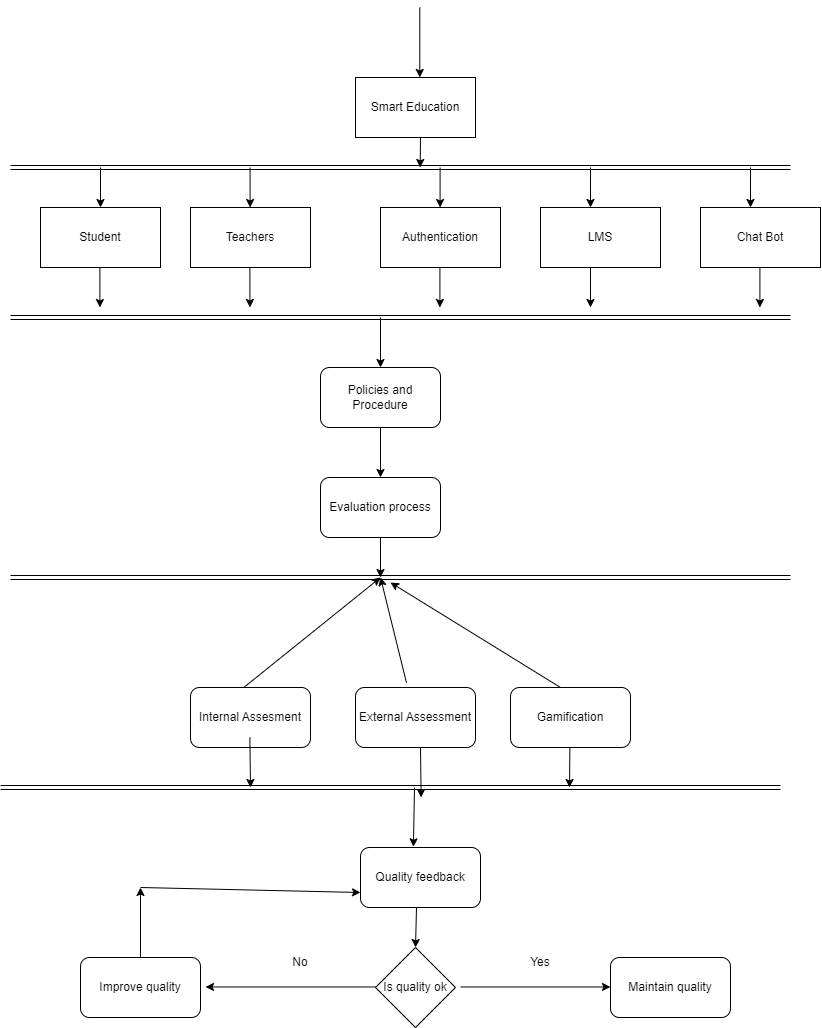

The diagram above was exported from draw.io. Its source (the exported page's mxGraphModel, read from the mxfile embedded in the PNG):
<mxGraphModel dx="1222" dy="1811" grid="1" gridSize="10" guides="1" tooltips="1" connect="1" arrows="1" fold="1" page="1" pageScale="1" pageWidth="850" pageHeight="1100" math="0" shadow="0">
  <root>
    <mxCell id="0" />
    <mxCell id="1" parent="0" />
    <mxCell id="ceZe1CJ2qk_bDb2lqMWC-1" value="Smart Education" style="rounded=0;whiteSpace=wrap;html=1;" vertex="1" parent="1">
      <mxGeometry x="365" y="70" width="120" height="60" as="geometry" />
    </mxCell>
    <mxCell id="ceZe1CJ2qk_bDb2lqMWC-2" value="Authentication" style="rounded=0;whiteSpace=wrap;html=1;" vertex="1" parent="1">
      <mxGeometry x="390" y="200" width="120" height="60" as="geometry" />
    </mxCell>
    <mxCell id="ceZe1CJ2qk_bDb2lqMWC-3" value="LMS" style="rounded=0;whiteSpace=wrap;html=1;" vertex="1" parent="1">
      <mxGeometry x="550" y="200" width="120" height="60" as="geometry" />
    </mxCell>
    <mxCell id="ceZe1CJ2qk_bDb2lqMWC-4" value="Teachers" style="rounded=0;whiteSpace=wrap;html=1;" vertex="1" parent="1">
      <mxGeometry x="200" y="200" width="120" height="60" as="geometry" />
    </mxCell>
    <mxCell id="ceZe1CJ2qk_bDb2lqMWC-5" value="Student" style="rounded=0;whiteSpace=wrap;html=1;" vertex="1" parent="1">
      <mxGeometry x="50" y="200" width="120" height="60" as="geometry" />
    </mxCell>
    <mxCell id="ceZe1CJ2qk_bDb2lqMWC-6" value="Chat Bot" style="rounded=0;whiteSpace=wrap;html=1;" vertex="1" parent="1">
      <mxGeometry x="710" y="200" width="120" height="60" as="geometry" />
    </mxCell>
    <mxCell id="ceZe1CJ2qk_bDb2lqMWC-7" value="" style="endArrow=classic;html=1;rounded=0;" edge="1" parent="1">
      <mxGeometry width="50" height="50" relative="1" as="geometry">
        <mxPoint x="429.29" as="sourcePoint" />
        <mxPoint x="429.29" y="70" as="targetPoint" />
      </mxGeometry>
    </mxCell>
    <mxCell id="ceZe1CJ2qk_bDb2lqMWC-9" style="edgeStyle=orthogonalEdgeStyle;rounded=0;orthogonalLoop=1;jettySize=auto;html=1;exitX=0.5;exitY=1;exitDx=0;exitDy=0;" edge="1" parent="1" source="ceZe1CJ2qk_bDb2lqMWC-4" target="ceZe1CJ2qk_bDb2lqMWC-4">
      <mxGeometry relative="1" as="geometry" />
    </mxCell>
    <mxCell id="ceZe1CJ2qk_bDb2lqMWC-10" value="" style="shape=link;html=1;rounded=0;" edge="1" parent="1">
      <mxGeometry width="100" relative="1" as="geometry">
        <mxPoint x="20" y="160" as="sourcePoint" />
        <mxPoint x="800" y="160" as="targetPoint" />
      </mxGeometry>
    </mxCell>
    <mxCell id="ceZe1CJ2qk_bDb2lqMWC-11" value="" style="shape=link;html=1;rounded=0;" edge="1" parent="1">
      <mxGeometry width="100" relative="1" as="geometry">
        <mxPoint x="20" y="310" as="sourcePoint" />
        <mxPoint x="800" y="310" as="targetPoint" />
      </mxGeometry>
    </mxCell>
    <mxCell id="ceZe1CJ2qk_bDb2lqMWC-15" value="" style="endArrow=classic;html=1;rounded=0;entryX=0.5;entryY=0;entryDx=0;entryDy=0;" edge="1" parent="1" target="ceZe1CJ2qk_bDb2lqMWC-5">
      <mxGeometry width="50" height="50" relative="1" as="geometry">
        <mxPoint x="110" y="160" as="sourcePoint" />
        <mxPoint x="400" y="-20" as="targetPoint" />
      </mxGeometry>
    </mxCell>
    <mxCell id="ceZe1CJ2qk_bDb2lqMWC-16" value="" style="endArrow=classic;html=1;rounded=0;entryX=0.5;entryY=0;entryDx=0;entryDy=0;" edge="1" parent="1">
      <mxGeometry width="50" height="50" relative="1" as="geometry">
        <mxPoint x="259.58000000000004" y="160" as="sourcePoint" />
        <mxPoint x="259.58000000000004" y="200" as="targetPoint" />
      </mxGeometry>
    </mxCell>
    <mxCell id="ceZe1CJ2qk_bDb2lqMWC-17" value="" style="endArrow=classic;html=1;rounded=0;entryX=0.5;entryY=0;entryDx=0;entryDy=0;" edge="1" parent="1">
      <mxGeometry width="50" height="50" relative="1" as="geometry">
        <mxPoint x="449.58" y="160" as="sourcePoint" />
        <mxPoint x="449.58" y="200" as="targetPoint" />
      </mxGeometry>
    </mxCell>
    <mxCell id="ceZe1CJ2qk_bDb2lqMWC-18" value="" style="endArrow=classic;html=1;rounded=0;entryX=0.5;entryY=0;entryDx=0;entryDy=0;" edge="1" parent="1">
      <mxGeometry width="50" height="50" relative="1" as="geometry">
        <mxPoint x="600" y="160" as="sourcePoint" />
        <mxPoint x="600" y="200" as="targetPoint" />
      </mxGeometry>
    </mxCell>
    <mxCell id="ceZe1CJ2qk_bDb2lqMWC-19" value="" style="endArrow=classic;html=1;rounded=0;entryX=0.5;entryY=0;entryDx=0;entryDy=0;" edge="1" parent="1">
      <mxGeometry width="50" height="50" relative="1" as="geometry">
        <mxPoint x="760" y="160" as="sourcePoint" />
        <mxPoint x="760" y="200" as="targetPoint" />
      </mxGeometry>
    </mxCell>
    <mxCell id="ceZe1CJ2qk_bDb2lqMWC-22" value="" style="endArrow=classic;html=1;rounded=0;entryX=0.5;entryY=0;entryDx=0;entryDy=0;" edge="1" parent="1">
      <mxGeometry width="50" height="50" relative="1" as="geometry">
        <mxPoint x="430" y="130" as="sourcePoint" />
        <mxPoint x="429.6600000000001" y="160" as="targetPoint" />
      </mxGeometry>
    </mxCell>
    <mxCell id="ceZe1CJ2qk_bDb2lqMWC-23" value="" style="endArrow=classic;html=1;rounded=0;entryX=0.5;entryY=0;entryDx=0;entryDy=0;" edge="1" parent="1">
      <mxGeometry width="50" height="50" relative="1" as="geometry">
        <mxPoint x="109.41" y="260" as="sourcePoint" />
        <mxPoint x="109.41" y="300" as="targetPoint" />
      </mxGeometry>
    </mxCell>
    <mxCell id="ceZe1CJ2qk_bDb2lqMWC-24" value="" style="endArrow=classic;html=1;rounded=0;entryX=0.5;entryY=0;entryDx=0;entryDy=0;" edge="1" parent="1">
      <mxGeometry width="50" height="50" relative="1" as="geometry">
        <mxPoint x="449.41" y="260" as="sourcePoint" />
        <mxPoint x="449.41" y="300" as="targetPoint" />
      </mxGeometry>
    </mxCell>
    <mxCell id="ceZe1CJ2qk_bDb2lqMWC-25" value="" style="endArrow=classic;html=1;rounded=0;entryX=0.5;entryY=0;entryDx=0;entryDy=0;" edge="1" parent="1">
      <mxGeometry width="50" height="50" relative="1" as="geometry">
        <mxPoint x="259.40999999999997" y="260" as="sourcePoint" />
        <mxPoint x="259.40999999999997" y="300" as="targetPoint" />
      </mxGeometry>
    </mxCell>
    <mxCell id="ceZe1CJ2qk_bDb2lqMWC-26" value="" style="endArrow=classic;html=1;rounded=0;entryX=0.5;entryY=0;entryDx=0;entryDy=0;" edge="1" parent="1">
      <mxGeometry width="50" height="50" relative="1" as="geometry">
        <mxPoint x="600" y="260" as="sourcePoint" />
        <mxPoint x="600" y="300" as="targetPoint" />
      </mxGeometry>
    </mxCell>
    <mxCell id="ceZe1CJ2qk_bDb2lqMWC-27" value="" style="endArrow=classic;html=1;rounded=0;entryX=0.5;entryY=0;entryDx=0;entryDy=0;" edge="1" parent="1">
      <mxGeometry width="50" height="50" relative="1" as="geometry">
        <mxPoint x="769.41" y="260" as="sourcePoint" />
        <mxPoint x="769.41" y="300" as="targetPoint" />
      </mxGeometry>
    </mxCell>
    <mxCell id="ceZe1CJ2qk_bDb2lqMWC-30" value="" style="endArrow=classic;html=1;rounded=0;" edge="1" parent="1">
      <mxGeometry width="50" height="50" relative="1" as="geometry">
        <mxPoint x="390" y="310" as="sourcePoint" />
        <mxPoint x="390" y="360" as="targetPoint" />
      </mxGeometry>
    </mxCell>
    <mxCell id="ceZe1CJ2qk_bDb2lqMWC-31" value="Policies and Procedure" style="rounded=1;whiteSpace=wrap;html=1;" vertex="1" parent="1">
      <mxGeometry x="330" y="360" width="120" height="60" as="geometry" />
    </mxCell>
    <mxCell id="ceZe1CJ2qk_bDb2lqMWC-32" value="" style="endArrow=classic;html=1;rounded=0;" edge="1" parent="1">
      <mxGeometry width="50" height="50" relative="1" as="geometry">
        <mxPoint x="390" y="420" as="sourcePoint" />
        <mxPoint x="390" y="470" as="targetPoint" />
      </mxGeometry>
    </mxCell>
    <mxCell id="ceZe1CJ2qk_bDb2lqMWC-33" value="Evaluation process" style="rounded=1;whiteSpace=wrap;html=1;" vertex="1" parent="1">
      <mxGeometry x="330" y="470" width="120" height="60" as="geometry" />
    </mxCell>
    <mxCell id="ceZe1CJ2qk_bDb2lqMWC-34" value="" style="shape=link;html=1;rounded=0;" edge="1" parent="1">
      <mxGeometry width="100" relative="1" as="geometry">
        <mxPoint x="20" y="570" as="sourcePoint" />
        <mxPoint x="800" y="570" as="targetPoint" />
      </mxGeometry>
    </mxCell>
    <mxCell id="ceZe1CJ2qk_bDb2lqMWC-36" value="" style="endArrow=classic;html=1;rounded=0;" edge="1" parent="1">
      <mxGeometry width="50" height="50" relative="1" as="geometry">
        <mxPoint x="390" y="530" as="sourcePoint" />
        <mxPoint x="390" y="570" as="targetPoint" />
      </mxGeometry>
    </mxCell>
    <mxCell id="ceZe1CJ2qk_bDb2lqMWC-37" value="External Assessment" style="rounded=1;whiteSpace=wrap;html=1;" vertex="1" parent="1">
      <mxGeometry x="365" y="680" width="120" height="60" as="geometry" />
    </mxCell>
    <mxCell id="ceZe1CJ2qk_bDb2lqMWC-38" value="Internal Assesment" style="rounded=1;whiteSpace=wrap;html=1;" vertex="1" parent="1">
      <mxGeometry x="200" y="680" width="120" height="60" as="geometry" />
    </mxCell>
    <mxCell id="ceZe1CJ2qk_bDb2lqMWC-39" value="Gamification" style="rounded=1;whiteSpace=wrap;html=1;" vertex="1" parent="1">
      <mxGeometry x="520" y="680" width="120" height="60" as="geometry" />
    </mxCell>
    <mxCell id="ceZe1CJ2qk_bDb2lqMWC-41" value="" style="endArrow=classic;html=1;rounded=0;exitX=0.444;exitY=0;exitDx=0;exitDy=0;exitPerimeter=0;" edge="1" parent="1" source="ceZe1CJ2qk_bDb2lqMWC-38">
      <mxGeometry width="50" height="50" relative="1" as="geometry">
        <mxPoint x="300" y="620" as="sourcePoint" />
        <mxPoint x="390" y="570" as="targetPoint" />
        <Array as="points" />
      </mxGeometry>
    </mxCell>
    <mxCell id="ceZe1CJ2qk_bDb2lqMWC-42" value="" style="endArrow=classic;html=1;rounded=0;exitX=0.425;exitY=-0.078;exitDx=0;exitDy=0;exitPerimeter=0;" edge="1" parent="1" source="ceZe1CJ2qk_bDb2lqMWC-37">
      <mxGeometry width="50" height="50" relative="1" as="geometry">
        <mxPoint x="300" y="620" as="sourcePoint" />
        <mxPoint x="390" y="570" as="targetPoint" />
      </mxGeometry>
    </mxCell>
    <mxCell id="ceZe1CJ2qk_bDb2lqMWC-43" value="" style="endArrow=classic;html=1;rounded=0;exitX=0.417;exitY=0;exitDx=0;exitDy=0;exitPerimeter=0;" edge="1" parent="1" source="ceZe1CJ2qk_bDb2lqMWC-39">
      <mxGeometry width="50" height="50" relative="1" as="geometry">
        <mxPoint x="556" y="680" as="sourcePoint" />
        <mxPoint x="400" y="575" as="targetPoint" />
      </mxGeometry>
    </mxCell>
    <mxCell id="ceZe1CJ2qk_bDb2lqMWC-44" value="" style="shape=link;html=1;rounded=0;" edge="1" parent="1">
      <mxGeometry width="100" relative="1" as="geometry">
        <mxPoint x="10" y="780" as="sourcePoint" />
        <mxPoint x="790" y="780" as="targetPoint" />
      </mxGeometry>
    </mxCell>
    <mxCell id="ceZe1CJ2qk_bDb2lqMWC-46" value="" style="endArrow=classic;html=1;rounded=0;" edge="1" parent="1">
      <mxGeometry width="50" height="50" relative="1" as="geometry">
        <mxPoint x="579.38" y="740" as="sourcePoint" />
        <mxPoint x="579" y="780" as="targetPoint" />
      </mxGeometry>
    </mxCell>
    <mxCell id="ceZe1CJ2qk_bDb2lqMWC-48" value="" style="endArrow=classic;html=1;rounded=0;" edge="1" parent="1">
      <mxGeometry width="50" height="50" relative="1" as="geometry">
        <mxPoint x="259.38" y="730" as="sourcePoint" />
        <mxPoint x="260" y="780" as="targetPoint" />
      </mxGeometry>
    </mxCell>
    <mxCell id="ceZe1CJ2qk_bDb2lqMWC-49" value="Quality feedback" style="rounded=1;whiteSpace=wrap;html=1;" vertex="1" parent="1">
      <mxGeometry x="370" y="840" width="120" height="60" as="geometry" />
    </mxCell>
    <mxCell id="ceZe1CJ2qk_bDb2lqMWC-51" value="" style="endArrow=classic;html=1;rounded=0;" edge="1" parent="1">
      <mxGeometry width="50" height="50" relative="1" as="geometry">
        <mxPoint x="430" y="740" as="sourcePoint" />
        <mxPoint x="430.62" y="790" as="targetPoint" />
      </mxGeometry>
    </mxCell>
    <mxCell id="ceZe1CJ2qk_bDb2lqMWC-52" value="" style="endArrow=classic;html=1;rounded=0;entryX=0.441;entryY=-0.012;entryDx=0;entryDy=0;entryPerimeter=0;" edge="1" parent="1" target="ceZe1CJ2qk_bDb2lqMWC-49">
      <mxGeometry width="50" height="50" relative="1" as="geometry">
        <mxPoint x="424" y="780" as="sourcePoint" />
        <mxPoint x="425" y="830" as="targetPoint" />
      </mxGeometry>
    </mxCell>
    <mxCell id="ceZe1CJ2qk_bDb2lqMWC-53" value="Is quality ok" style="rhombus;whiteSpace=wrap;html=1;" vertex="1" parent="1">
      <mxGeometry x="385" y="940" width="80" height="80" as="geometry" />
    </mxCell>
    <mxCell id="ceZe1CJ2qk_bDb2lqMWC-54" value="" style="endArrow=classic;html=1;rounded=0;" edge="1" parent="1">
      <mxGeometry width="50" height="50" relative="1" as="geometry">
        <mxPoint x="426" y="900" as="sourcePoint" />
        <mxPoint x="425" y="940" as="targetPoint" />
      </mxGeometry>
    </mxCell>
    <mxCell id="ceZe1CJ2qk_bDb2lqMWC-55" value="" style="endArrow=classic;html=1;rounded=0;" edge="1" parent="1">
      <mxGeometry width="50" height="50" relative="1" as="geometry">
        <mxPoint x="470" y="979.47" as="sourcePoint" />
        <mxPoint x="620" y="979.47" as="targetPoint" />
      </mxGeometry>
    </mxCell>
    <mxCell id="ceZe1CJ2qk_bDb2lqMWC-56" value="Maintain quality" style="rounded=1;whiteSpace=wrap;html=1;" vertex="1" parent="1">
      <mxGeometry x="620" y="950" width="120" height="60" as="geometry" />
    </mxCell>
    <mxCell id="ceZe1CJ2qk_bDb2lqMWC-57" value="Yes" style="text;html=1;strokeColor=none;fillColor=none;align=center;verticalAlign=middle;whiteSpace=wrap;rounded=0;" vertex="1" parent="1">
      <mxGeometry x="520" y="940" width="60" height="30" as="geometry" />
    </mxCell>
    <mxCell id="ceZe1CJ2qk_bDb2lqMWC-60" value="" style="endArrow=classic;html=1;rounded=0;" edge="1" parent="1">
      <mxGeometry width="50" height="50" relative="1" as="geometry">
        <mxPoint x="385" y="979.47" as="sourcePoint" />
        <mxPoint x="215" y="979.47" as="targetPoint" />
      </mxGeometry>
    </mxCell>
    <mxCell id="ceZe1CJ2qk_bDb2lqMWC-61" value="No" style="text;html=1;strokeColor=none;fillColor=none;align=center;verticalAlign=middle;whiteSpace=wrap;rounded=0;" vertex="1" parent="1">
      <mxGeometry x="280" y="940" width="60" height="30" as="geometry" />
    </mxCell>
    <mxCell id="ceZe1CJ2qk_bDb2lqMWC-62" value="Improve quality" style="rounded=1;whiteSpace=wrap;html=1;" vertex="1" parent="1">
      <mxGeometry x="90" y="950" width="120" height="60" as="geometry" />
    </mxCell>
    <mxCell id="ceZe1CJ2qk_bDb2lqMWC-63" value="" style="endArrow=classic;html=1;rounded=0;exitX=0.5;exitY=0;exitDx=0;exitDy=0;" edge="1" parent="1" source="ceZe1CJ2qk_bDb2lqMWC-62">
      <mxGeometry width="50" height="50" relative="1" as="geometry">
        <mxPoint x="310" y="950" as="sourcePoint" />
        <mxPoint x="150" y="880" as="targetPoint" />
      </mxGeometry>
    </mxCell>
    <mxCell id="ceZe1CJ2qk_bDb2lqMWC-65" value="" style="endArrow=classic;html=1;rounded=0;entryX=0;entryY=0.75;entryDx=0;entryDy=0;" edge="1" parent="1" target="ceZe1CJ2qk_bDb2lqMWC-49">
      <mxGeometry width="50" height="50" relative="1" as="geometry">
        <mxPoint x="150" y="880" as="sourcePoint" />
        <mxPoint x="360" y="900" as="targetPoint" />
      </mxGeometry>
    </mxCell>
  </root>
</mxGraphModel>